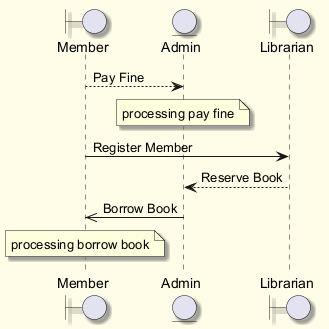

The diagram above was rendered by PlantUML. Its source (embedded in the PNG):
@startuml
skinparam backgroundColor #FFFDE7
skinparam classBackgroundColor #FFF9C4
skinparam classBorderColor #F57F17
skinparam shadowing true
boundary "Member" as M
entity "Admin" as A
boundary "Librarian" as L
M --> A : Pay Fine
note over A : processing pay fine
M -> L : Register Member
L --> A : Reserve Book
A ->> M : Borrow Book
note over M : processing borrow book
@enduml